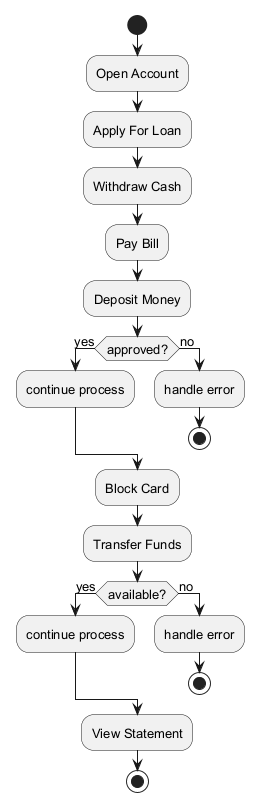

The diagram above was rendered by PlantUML. Its source (embedded in the PNG):
@startuml
skinparam backgroundColor #FFFFFF
skinparam classBackgroundColor #E8F4FA
skinparam classBorderColor #2C7DA0
skinparam defaultFontSize 13
start
:Open Account;
:Apply For Loan;
:Withdraw Cash;
:Pay Bill;
:Deposit Money;
if (approved?) then (yes)
:continue process;
else (no)
:handle error;
stop
endif
:Block Card;
:Transfer Funds;
if (available?) then (yes)
:continue process;
else (no)
:handle error;
stop
endif
:View Statement;
stop
@enduml